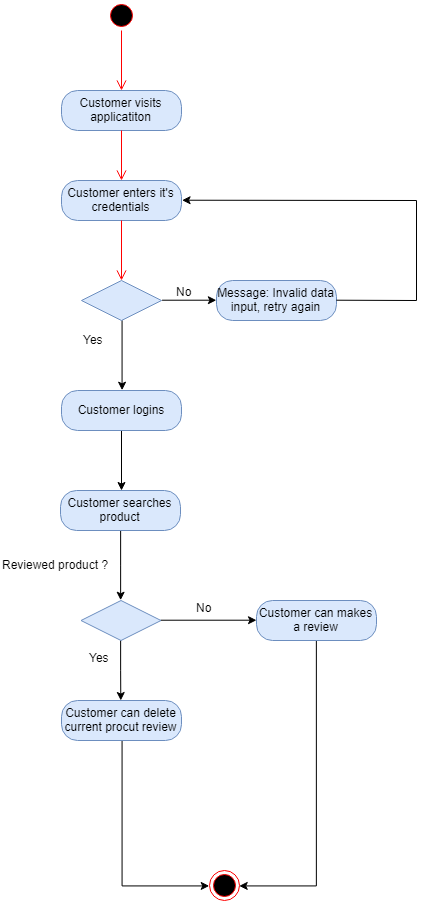

The diagram above was exported from draw.io. Its source (the exported page's mxGraphModel, read from the mxfile embedded in the PNG):
<mxGraphModel dx="1077" dy="551" grid="1" gridSize="10" guides="1" tooltips="1" connect="1" arrows="1" fold="1" page="1" pageScale="1" pageWidth="850" pageHeight="1100" math="0" shadow="0">
  <root>
    <mxCell id="0" />
    <mxCell id="1" parent="0" />
    <mxCell id="2" value="" style="ellipse;html=1;shape=startState;fillColor=#000000;strokeColor=#ff0000;" vertex="1" parent="1">
      <mxGeometry x="186" y="45" width="30" height="30" as="geometry" />
    </mxCell>
    <mxCell id="3" value="" style="edgeStyle=orthogonalEdgeStyle;html=1;verticalAlign=bottom;endArrow=open;endSize=8;strokeColor=#ff0000;" edge="1" source="2" parent="1">
      <mxGeometry relative="1" as="geometry">
        <mxPoint x="201" y="135" as="targetPoint" />
      </mxGeometry>
    </mxCell>
    <mxCell id="4" value="Customer visits applicatiton" style="rounded=1;whiteSpace=wrap;html=1;arcSize=40;fillColor=#dae8fc;strokeColor=#6c8ebf;" vertex="1" parent="1">
      <mxGeometry x="141" y="135" width="120" height="40" as="geometry" />
    </mxCell>
    <mxCell id="5" value="" style="edgeStyle=orthogonalEdgeStyle;html=1;verticalAlign=bottom;endArrow=open;endSize=8;strokeColor=#ff0000;" edge="1" source="4" parent="1">
      <mxGeometry relative="1" as="geometry">
        <mxPoint x="201" y="225" as="targetPoint" />
      </mxGeometry>
    </mxCell>
    <mxCell id="6" value="Customer enters it's credentials" style="rounded=1;whiteSpace=wrap;html=1;arcSize=40;fillColor=#dae8fc;strokeColor=#6c8ebf;" vertex="1" parent="1">
      <mxGeometry x="141" y="225" width="120" height="40" as="geometry" />
    </mxCell>
    <mxCell id="7" value="" style="edgeStyle=orthogonalEdgeStyle;html=1;verticalAlign=bottom;endArrow=open;endSize=8;strokeColor=#ff0000;" edge="1" source="6" parent="1">
      <mxGeometry relative="1" as="geometry">
        <mxPoint x="201" y="325" as="targetPoint" />
      </mxGeometry>
    </mxCell>
    <mxCell id="8" style="edgeStyle=orthogonalEdgeStyle;rounded=0;orthogonalLoop=1;jettySize=auto;html=1;exitX=1;exitY=0.5;exitDx=0;exitDy=0;entryX=0;entryY=0.5;entryDx=0;entryDy=0;" edge="1" source="10" target="11" parent="1">
      <mxGeometry relative="1" as="geometry" />
    </mxCell>
    <mxCell id="9" style="edgeStyle=orthogonalEdgeStyle;rounded=0;orthogonalLoop=1;jettySize=auto;html=1;exitX=0.5;exitY=1;exitDx=0;exitDy=0;entryX=0.5;entryY=0;entryDx=0;entryDy=0;" edge="1" source="10" target="18" parent="1">
      <mxGeometry relative="1" as="geometry" />
    </mxCell>
    <mxCell id="10" value="" style="rhombus;whiteSpace=wrap;html=1;fillColor=#dae8fc;strokeColor=#6c8ebf;" vertex="1" parent="1">
      <mxGeometry x="161" y="325" width="80" height="40" as="geometry" />
    </mxCell>
    <mxCell id="11" value="Message: Invalid data input, retry again" style="rounded=1;whiteSpace=wrap;html=1;arcSize=40;fillColor=#dae8fc;strokeColor=#6c8ebf;" vertex="1" parent="1">
      <mxGeometry x="296" y="325" width="120" height="40" as="geometry" />
    </mxCell>
    <mxCell id="12" value="" style="endArrow=none;html=1;exitX=1;exitY=0.5;exitDx=0;exitDy=0;" edge="1" source="11" parent="1">
      <mxGeometry width="50" height="50" relative="1" as="geometry">
        <mxPoint x="516" y="365" as="sourcePoint" />
        <mxPoint x="496" y="345" as="targetPoint" />
      </mxGeometry>
    </mxCell>
    <mxCell id="13" value="" style="endArrow=none;html=1;" edge="1" parent="1">
      <mxGeometry width="50" height="50" relative="1" as="geometry">
        <mxPoint x="496" y="345" as="sourcePoint" />
        <mxPoint x="496" y="245" as="targetPoint" />
      </mxGeometry>
    </mxCell>
    <mxCell id="14" value="" style="endArrow=classic;html=1;entryX=1;entryY=0.5;entryDx=0;entryDy=0;" edge="1" target="6" parent="1">
      <mxGeometry width="50" height="50" relative="1" as="geometry">
        <mxPoint x="496" y="245" as="sourcePoint" />
        <mxPoint x="406" y="235" as="targetPoint" />
      </mxGeometry>
    </mxCell>
    <mxCell id="15" value="Yes" style="text;html=1;resizable=0;points=[];autosize=1;align=left;verticalAlign=top;spacingTop=-4;" vertex="1" parent="1">
      <mxGeometry x="161" y="375" width="40" height="20" as="geometry" />
    </mxCell>
    <mxCell id="16" value="No" style="text;html=1;resizable=0;points=[];autosize=1;align=left;verticalAlign=top;spacingTop=-4;" vertex="1" parent="1">
      <mxGeometry x="253.5" y="327" width="30" height="20" as="geometry" />
    </mxCell>
    <mxCell id="17" value="" style="edgeStyle=orthogonalEdgeStyle;rounded=0;orthogonalLoop=1;jettySize=auto;html=1;" edge="1" source="18" parent="1">
      <mxGeometry relative="1" as="geometry">
        <mxPoint x="201" y="535.0000000000002" as="targetPoint" />
      </mxGeometry>
    </mxCell>
    <mxCell id="18" value="Customer logins" style="rounded=1;whiteSpace=wrap;html=1;arcSize=40;fillColor=#dae8fc;strokeColor=#6c8ebf;" vertex="1" parent="1">
      <mxGeometry x="141" y="435" width="120" height="40" as="geometry" />
    </mxCell>
    <mxCell id="19" style="edgeStyle=orthogonalEdgeStyle;rounded=0;orthogonalLoop=1;jettySize=auto;html=1;entryX=0.5;entryY=0;entryDx=0;entryDy=0;" edge="1" source="20" target="23" parent="1">
      <mxGeometry relative="1" as="geometry" />
    </mxCell>
    <mxCell id="20" value="Customer searches product" style="rounded=1;whiteSpace=wrap;html=1;arcSize=40;fillColor=#dae8fc;strokeColor=#6c8ebf;" vertex="1" parent="1">
      <mxGeometry x="140" y="535" width="120" height="40" as="geometry" />
    </mxCell>
    <mxCell id="21" style="edgeStyle=orthogonalEdgeStyle;rounded=0;orthogonalLoop=1;jettySize=auto;html=1;exitX=1;exitY=0.5;exitDx=0;exitDy=0;" edge="1" source="23" parent="1">
      <mxGeometry relative="1" as="geometry">
        <mxPoint x="336" y="664.7142857142858" as="targetPoint" />
      </mxGeometry>
    </mxCell>
    <mxCell id="22" style="edgeStyle=orthogonalEdgeStyle;rounded=0;orthogonalLoop=1;jettySize=auto;html=1;exitX=0.5;exitY=1;exitDx=0;exitDy=0;" edge="1" source="23" parent="1">
      <mxGeometry relative="1" as="geometry">
        <mxPoint x="200.28571428571445" y="744.9999999999998" as="targetPoint" />
      </mxGeometry>
    </mxCell>
    <mxCell id="23" value="" style="rhombus;whiteSpace=wrap;html=1;fillColor=#dae8fc;strokeColor=#6c8ebf;" vertex="1" parent="1">
      <mxGeometry x="160.5" y="645" width="80" height="40" as="geometry" />
    </mxCell>
    <mxCell id="24" value="Reviewed product ?" style="text;html=1;resizable=0;points=[];autosize=1;align=left;verticalAlign=top;spacingTop=-4;" vertex="1" parent="1">
      <mxGeometry x="80" y="600" width="120" height="20" as="geometry" />
    </mxCell>
    <mxCell id="25" style="edgeStyle=orthogonalEdgeStyle;rounded=0;orthogonalLoop=1;jettySize=auto;html=1;exitX=0.5;exitY=1;exitDx=0;exitDy=0;entryX=1;entryY=0.5;entryDx=0;entryDy=0;" edge="1" source="26" target="31" parent="1">
      <mxGeometry relative="1" as="geometry" />
    </mxCell>
    <mxCell id="26" value="Customer can makes a review" style="rounded=1;whiteSpace=wrap;html=1;arcSize=40;fillColor=#dae8fc;strokeColor=#6c8ebf;" vertex="1" parent="1">
      <mxGeometry x="336" y="645" width="120" height="40" as="geometry" />
    </mxCell>
    <mxCell id="27" value="No" style="text;html=1;resizable=0;points=[];autosize=1;align=left;verticalAlign=top;spacingTop=-4;" vertex="1" parent="1">
      <mxGeometry x="273.5" y="643" width="30" height="20" as="geometry" />
    </mxCell>
    <mxCell id="28" style="edgeStyle=orthogonalEdgeStyle;rounded=0;orthogonalLoop=1;jettySize=auto;html=1;exitX=0.5;exitY=1;exitDx=0;exitDy=0;entryX=0;entryY=0.5;entryDx=0;entryDy=0;" edge="1" source="29" target="31" parent="1">
      <mxGeometry relative="1" as="geometry" />
    </mxCell>
    <mxCell id="29" value="Customer can delete current procut review" style="rounded=1;whiteSpace=wrap;html=1;arcSize=40;fillColor=#dae8fc;strokeColor=#6c8ebf;" vertex="1" parent="1">
      <mxGeometry x="141" y="745" width="120" height="40" as="geometry" />
    </mxCell>
    <mxCell id="30" value="Yes" style="text;html=1;resizable=0;points=[];autosize=1;align=left;verticalAlign=top;spacingTop=-4;" vertex="1" parent="1">
      <mxGeometry x="167" y="693" width="40" height="20" as="geometry" />
    </mxCell>
    <mxCell id="31" value="" style="ellipse;html=1;shape=endState;fillColor=#000000;strokeColor=#ff0000;" vertex="1" parent="1">
      <mxGeometry x="288.5" y="915" width="30" height="30" as="geometry" />
    </mxCell>
  </root>
</mxGraphModel>